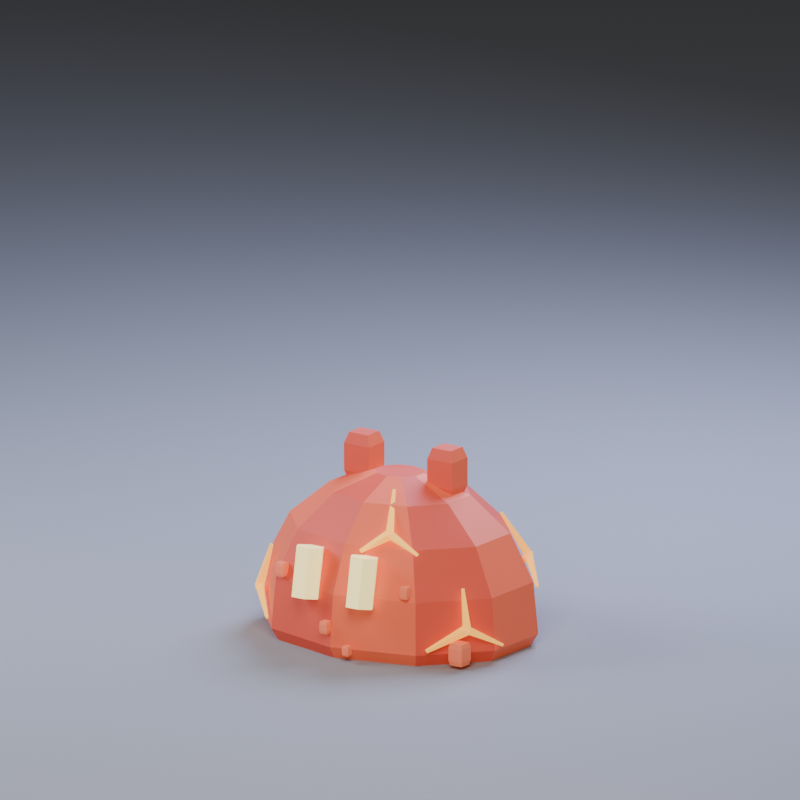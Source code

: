 # Source: lava_slime.blend  (saved by Blender 5.2.45; exported with 4.5.12 LTS)
import bpy
from mathutils import Matrix  # noqa: F401  (used for matrix-valued properties, if any)

bpy.ops.wm.read_factory_settings(use_empty=True)
scene = bpy.context.scene
scene.name = 'LavaSlime_Studio'

# ---- collections
col_collection = bpy.data.collections.new('Collection'); scene.collection.children.link(col_collection)
col_lavaslime = bpy.data.collections.new('LavaSlime'); scene.collection.children.link(col_lavaslime)

# ---- materials (node trees are filled in below, after node groups)
mat_lavaslime_bump = bpy.data.materials.new('LavaSlime_Bump')
mat_lavaslime_bump.diffuse_color = (0.85, 0.2, 0.1, 1.0)
mat_lavaslime_skin_a = bpy.data.materials.new('LavaSlime_Skin_A')
mat_lavaslime_skin_a.diffuse_color = (0.62, 0.07, 0.04, 1.0)
mat_lavaslime_skin_b = bpy.data.materials.new('LavaSlime_Skin_B')
mat_lavaslime_skin_b.diffuse_color = (0.78, 0.13, 0.06, 1.0)
mat_lavaslime_eye = bpy.data.materials.new('LavaSlime_Eye')
mat_lavaslime_eye.diffuse_color = (1.0, 0.85, 0.35, 1.0)
mat_lavaslime_crack = bpy.data.materials.new('LavaSlime_Crack')
mat_lavaslime_crack.diffuse_color = (1.0, 0.5, 0.08, 1.0)
mat_studio_grey = bpy.data.materials.new('Studio_Grey')
mat_studio_grey.diffuse_color = (0.27, 0.28, 0.3, 1.0)

# ---- material node trees
mat_lavaslime_bump.use_nodes = True; mat_lavaslime_bump.node_tree.nodes.clear()
_N = mat_lavaslime_bump.node_tree.nodes; _L = mat_lavaslime_bump.node_tree.links
n0 = _N.new('ShaderNodeBsdfPrincipled'); n0.name = 'Principled BSDF'; n0.location = (-200, 100)
n0.inputs[0].default_value = (0.85, 0.2, 0.1, 1.0)
n0.inputs[2].default_value = 0.6
n0.inputs[10].default_value = 0.005
n0.inputs[27].default_value = (0.7, 0.12, 0.04, 1.0)
n0.inputs[28].default_value = 0.4
n1 = _N.new('ShaderNodeOutputMaterial'); n1.name = 'Material Output'; n1.location = (200, 100)
_L.new(n0.outputs[0], n1.inputs[0])
n1.is_active_output = True
mat_lavaslime_skin_a.use_nodes = True; mat_lavaslime_skin_a.node_tree.nodes.clear()
_N = mat_lavaslime_skin_a.node_tree.nodes; _L = mat_lavaslime_skin_a.node_tree.links
n0 = _N.new('ShaderNodeBsdfPrincipled'); n0.name = 'Principled BSDF'; n0.location = (-200, 100)
n0.inputs[0].default_value = (0.62, 0.07, 0.04, 1.0)
n0.inputs[2].default_value = 0.6
n0.inputs[10].default_value = 0.005
n0.inputs[27].default_value = (0.5, 0.04, 0.01, 1.0)
n0.inputs[28].default_value = 0.35
n1 = _N.new('ShaderNodeOutputMaterial'); n1.name = 'Material Output'; n1.location = (200, 100)
_L.new(n0.outputs[0], n1.inputs[0])
n1.is_active_output = True
mat_lavaslime_skin_b.use_nodes = True; mat_lavaslime_skin_b.node_tree.nodes.clear()
_N = mat_lavaslime_skin_b.node_tree.nodes; _L = mat_lavaslime_skin_b.node_tree.links
n0 = _N.new('ShaderNodeBsdfPrincipled'); n0.name = 'Principled BSDF'; n0.location = (-200, 100)
n0.inputs[0].default_value = (0.78, 0.13, 0.06, 1.0)
n0.inputs[2].default_value = 0.6
n0.inputs[10].default_value = 0.005
n0.inputs[27].default_value = (0.6, 0.08, 0.02, 1.0)
n0.inputs[28].default_value = 0.35
n1 = _N.new('ShaderNodeOutputMaterial'); n1.name = 'Material Output'; n1.location = (200, 100)
_L.new(n0.outputs[0], n1.inputs[0])
n1.is_active_output = True
mat_lavaslime_eye.use_nodes = True; mat_lavaslime_eye.node_tree.nodes.clear()
_N = mat_lavaslime_eye.node_tree.nodes; _L = mat_lavaslime_eye.node_tree.links
n0 = _N.new('ShaderNodeBsdfPrincipled'); n0.name = 'Principled BSDF'; n0.location = (-200, 100)
n0.inputs[0].default_value = (1.0, 0.85, 0.35, 1.0)
n0.inputs[2].default_value = 0.3
n0.inputs[10].default_value = 0.005
n0.inputs[27].default_value = (1.0, 0.8, 0.3, 1.0)
n0.inputs[28].default_value = 1.0
n1 = _N.new('ShaderNodeOutputMaterial'); n1.name = 'Material Output'; n1.location = (200, 100)
_L.new(n0.outputs[0], n1.inputs[0])
n1.is_active_output = True
mat_lavaslime_crack.use_nodes = True; mat_lavaslime_crack.node_tree.nodes.clear()
_N = mat_lavaslime_crack.node_tree.nodes; _L = mat_lavaslime_crack.node_tree.links
n0 = _N.new('ShaderNodeBsdfPrincipled'); n0.name = 'Principled BSDF'; n0.location = (-200, 100)
n0.inputs[0].default_value = (1.0, 0.5, 0.08, 1.0)
n0.inputs[2].default_value = 0.4
n0.inputs[10].default_value = 0.005
n0.inputs[27].default_value = (1.0, 0.45, 0.05, 1.0)
n0.inputs[28].default_value = 1.0
n1 = _N.new('ShaderNodeOutputMaterial'); n1.name = 'Material Output'; n1.location = (200, 100)
_L.new(n0.outputs[0], n1.inputs[0])
n1.is_active_output = True
mat_studio_grey.use_nodes = True; mat_studio_grey.node_tree.nodes.clear()
_N = mat_studio_grey.node_tree.nodes; _L = mat_studio_grey.node_tree.links
n0 = _N.new('ShaderNodeBsdfPrincipled'); n0.name = 'Principled BSDF'; n0.location = (-200, 100)
n0.inputs[0].default_value = (0.27, 0.28, 0.3, 1.0)
n0.inputs[2].default_value = 0.82
n0.inputs[10].default_value = 0.005
n1 = _N.new('ShaderNodeOutputMaterial'); n1.name = 'Material Output'; n1.location = (200, 100)
_L.new(n0.outputs[0], n1.inputs[0])
n1.is_active_output = True

# ---- world
world_world = bpy.data.worlds.new('World'); scene.world = world_world
world_world.use_nodes = True; world_world.node_tree.nodes.clear()
_N = world_world.node_tree.nodes; _L = world_world.node_tree.links
n0 = _N.new('ShaderNodeOutputWorld'); n0.name = 'World Output'; n0.location = (200, 100)
n1 = _N.new('ShaderNodeBackground'); n1.name = 'Background'; n1.location = (-200, 100)
n1.inputs[0].default_value = (0.05088, 0.05088, 0.05088, 1.0)
_L.new(n1.outputs[0], n0.inputs[0])
n0.is_active_output = True
world_world.color = (0.33, 0.33, 0.34)
world_world.sun_shadow_jitter_overblur = 0.0

# ---- cameras
cam_camera_001 = bpy.data.cameras.new('Camera.001')
cam_camera_001.type = 'ORTHO'
cam_camera_001.ortho_scale = 3.15

# ---- lights
light_area = bpy.data.lights.new('Area', 'AREA')
light_area.color = (1.0, 0.91, 0.82)
light_area.energy = 450.0
light_area.shape = 'DISK'
light_area.size = 4.0
light_area.size_y = 1.0
light_area_001 = bpy.data.lights.new('Area.001', 'AREA')
light_area_001.color = (0.72, 0.8, 1.0)
light_area_001.energy = 260.0
light_area_001.shape = 'DISK'
light_area_001.size = 3.0
light_area_001.size_y = 1.0
light_area_002 = bpy.data.lights.new('Area.002', 'AREA')
light_area_002.color = (0.58, 0.65, 1.0)
light_area_002.energy = 500.0
light_area_002.shape = 'DISK'
light_area_002.size = 3.0
light_area_002.size_y = 1.0

# ---- meshes
me_bump_0_mesh = bpy.data.meshes.new('Bump_0_Mesh')
me_bump_0_mesh.from_pydata([(-0.2802, 0.2725, 0.4017), (-0.3133, 0.2725, 0.4017), (-0.3133, 0.2725, 0.3686), (-0.2802, 0.2725, 0.3686), (-0.2773, 0.2849, 0.4046), (-0.3162, 0.2849, 0.4046), (-0.3162, 0.2849, 0.3657), (-0.2773, 0.2849, 0.3657), (-0.2773, 0.3151, 0.4046), (-0.3162, 0.3151, 0.4046), (-0.3162, 0.3151, 0.3657), (-0.2773, 0.3151, 0.3657), (-0.2802, 0.3275, 0.4017), (-0.3133, 0.3275, 0.4017), (-0.3133, 0.3275, 0.3686), (-0.2802, 0.3275, 0.3686), (0.5326, 0.0, 0.1391), (0.3292, 0.0, 0.3641), (3.429e-17, 0.0, 0.45), (-0.3292, 0.0, 0.3641), (-0.5326, 0.0, 0.1391), (-0.5326, 0.0, -0.1391), (-0.3292, 0.0, -0.3641), (-1.029e-16, 0.0, -0.45), (0.3292, 0.0, -0.3641), (0.5326, 0.0, -0.1391), (0.5611, 0.05, 0.1483), (0.3468, 0.05, 0.3883), (3.613e-17, 0.05, 0.48), (-0.3468, 0.05, 0.3883), (-0.5611, 0.05, 0.1483), (-0.5611, 0.05, -0.1483), (-0.3468, 0.05, -0.3883), (-1.084e-16, 0.05, -0.48), (0.3468, 0.05, -0.3883), (0.5611, 0.05, -0.1483), (0.5421, 0.26, 0.1421), (0.335, 0.26, 0.3721), (3.49e-17, 0.26, 0.46), (-0.335, 0.26, 0.3721), (-0.5421, 0.26, 0.1421), (-0.5421, 0.26, -0.1421), (-0.335, 0.26, -0.3721), (-1.047e-16, 0.26, -0.46), (0.335, 0.26, -0.3721), (0.5421, 0.26, -0.1421), (0.447, 0.45, 0.1174), (0.2763, 0.45, 0.3074), (2.878e-17, 0.45, 0.38), (-0.2763, 0.45, 0.3074), (-0.447, 0.45, 0.1174), (-0.447, 0.45, -0.1174), (-0.2763, 0.45, -0.3074), (-8.634e-17, 0.45, -0.38), (0.2763, 0.45, -0.3074), (0.447, 0.45, -0.1174), (0.2853, 0.59, 0.07725), (0.1763, 0.59, 0.2023), (1.837e-17, 0.59, 0.25), (-0.1763, 0.59, 0.2023), (-0.2853, 0.59, 0.07725), (-0.2853, 0.59, -0.07725), (-0.1763, 0.59, -0.2023), (-5.511e-17, 0.59, -0.25), (0.1763, 0.59, -0.2023), (0.2853, 0.59, -0.07725), (0.09511, 0.66, 0.02781), (0.05878, 0.66, 0.07281), (6.123e-18, 0.66, 0.09), (-0.05878, 0.66, 0.07281), (-0.09511, 0.66, 0.02781), (-0.09511, 0.66, -0.02781), (-0.05878, 0.66, -0.07281), (-1.837e-17, 0.66, -0.09), (0.05878, 0.66, -0.07281), (0.09511, 0.66, -0.02781), (0.2451, 0.58, -0.0002252), (0.1549, 0.58, -0.0002252), (0.1549, 0.58, -0.07977), (0.2451, 0.58, -0.07977), (0.2601, 0.625, 0.01303), (0.1399, 0.625, 0.01303), (0.1399, 0.625, -0.09303), (0.2601, 0.625, -0.09303), (0.2601, 0.735, 0.01303), (0.1399, 0.735, 0.01303), (0.1399, 0.735, -0.09303), (0.2601, 0.735, -0.09303), (0.2451, 0.78, -0.0002252), (0.1549, 0.78, -0.0002252), (0.1549, 0.78, -0.07977), (0.2451, 0.78, -0.07977), (0.19, 0.23, 0.465), (0.16, 0.221, 0.4138), (0.1, 0.221, 0.4138), (0.07, 0.23, 0.465), (0.1, 0.239, 0.5162), (0.16, 0.239, 0.5162), (0.19, 0.43, 0.43), (0.16, 0.421, 0.3788), (0.1, 0.421, 0.3788), (0.07, 0.43, 0.43), (0.1, 0.439, 0.4812), (0.16, 0.439, 0.4812), (-0.1549, 0.58, -0.0002252), (-0.2451, 0.58, -0.0002252), (-0.2451, 0.58, -0.07977), (-0.1549, 0.58, -0.07977), (-0.1399, 0.625, 0.01303), (-0.2601, 0.625, 0.01303), (-0.2601, 0.625, -0.09303), (-0.1399, 0.625, -0.09303), (-0.1399, 0.735, 0.01303), (-0.2601, 0.735, 0.01303), (-0.2601, 0.735, -0.09303), (-0.1399, 0.735, -0.09303), (-0.1549, 0.78, -0.0002252), (-0.2451, 0.78, -0.0002252), (-0.2451, 0.78, -0.07977), (-0.1549, 0.78, -0.07977), (-0.07, 0.23, 0.465), (-0.1, 0.221, 0.4138), (-0.16, 0.221, 0.4138), (-0.19, 0.23, 0.465), (-0.16, 0.239, 0.5162), (-0.1, 0.239, 0.5162), (-0.07, 0.43, 0.43), (-0.1, 0.421, 0.3788), (-0.16, 0.421, 0.3788), (-0.19, 0.43, 0.43), (-0.16, 0.439, 0.4812), (-0.1, 0.439, 0.4812), (0.3112, 0.275, 0.3993), (0.2812, 0.275, 0.3993), (0.2812, 0.275, 0.3693), (0.3112, 0.275, 0.3693), (0.3139, 0.2862, 0.402), (0.2785, 0.2862, 0.402), (0.2785, 0.2862, 0.3666), (0.3139, 0.2862, 0.3666), (0.3139, 0.3137, 0.402), (0.2785, 0.3137, 0.402), (0.2785, 0.3137, 0.3666), (0.3139, 0.3137, 0.3666), (0.3112, 0.325, 0.3993), (0.2812, 0.325, 0.3993), (0.2812, 0.325, 0.3693), (0.3112, 0.325, 0.3693), (-0.005648, 0.105, 0.4971), (-0.0357, 0.105, 0.4971), (-0.0357, 0.105, 0.4671), (-0.005648, 0.105, 0.4671), (-0.002996, 0.1163, 0.4998), (-0.03835, 0.1163, 0.4998), (-0.03835, 0.1163, 0.4644), (-0.002996, 0.1163, 0.4644), (-0.002996, 0.1437, 0.4998), (-0.03835, 0.1437, 0.4998), (-0.03835, 0.1437, 0.4644), (-0.002996, 0.1437, 0.4644), (-0.005648, 0.155, 0.4971), (-0.0357, 0.155, 0.4971), (-0.0357, 0.155, 0.4671), (-0.005648, 0.155, 0.4671), (0.09525, 0.03, 0.4953), (0.0712, 0.03, 0.4953), (0.0712, 0.03, 0.4712), (0.09525, 0.03, 0.4712), (0.09737, 0.039, 0.4974), (0.06908, 0.039, 0.4974), (0.06908, 0.039, 0.4691), (0.09737, 0.039, 0.4691), (0.09737, 0.061, 0.4974), (0.06908, 0.061, 0.4974), (0.06908, 0.061, 0.4691), (0.09737, 0.061, 0.4691), (0.09525, 0.07, 0.4953), (0.0712, 0.07, 0.4953), (0.0712, 0.07, 0.4712), (0.09525, 0.07, 0.4712), (0.5182, 0.015, 0.3192), (0.4641, 0.015, 0.3192), (0.4641, 0.015, 0.2651), (0.5182, 0.015, 0.2651), (0.5229, 0.03525, 0.324), (0.4593, 0.03525, 0.324), (0.4593, 0.03525, 0.2603), (0.5229, 0.03525, 0.2603), (0.5229, 0.08475, 0.324), (0.4593, 0.08475, 0.324), (0.4593, 0.08475, 0.2603), (0.5229, 0.08475, 0.2603), (0.5182, 0.105, 0.3192), (0.4641, 0.105, 0.3192), (0.4641, 0.105, 0.2651), (0.5182, 0.105, 0.2651), (-0.1558, 0.37, -0.3701), (-0.1919, 0.37, -0.3701), (-0.1919, 0.37, -0.4062), (-0.1558, 0.37, -0.4062), (-0.1526, 0.3835, -0.3669), (-0.1951, 0.3835, -0.3669), (-0.1951, 0.3835, -0.4094), (-0.1526, 0.3835, -0.4094), (-0.1526, 0.4165, -0.3669), (-0.1951, 0.4165, -0.3669), (-0.1951, 0.4165, -0.4094), (-0.1526, 0.4165, -0.4094), (-0.1558, 0.43, -0.3701), (-0.1919, 0.43, -0.3701), (-0.1919, 0.43, -0.4062), (-0.1558, 0.43, -0.4062), (-0.4761, 0.1646, 0.2525), (-0.4981, 0.1673, 0.2307), (-0.5188, 0.1754, 0.2525), (-0.4968, 0.1727, 0.2744), (-0.4467, 0.338, 0.2302), (-0.4547, 0.339, 0.2222), (-0.4622, 0.342, 0.2302), (-0.4542, 0.341, 0.2381), (-0.51, 0.152, 0.2525), (-0.4859, 0.162, 0.2356), (-0.4849, 0.188, 0.2525), (-0.509, 0.178, 0.2695), (-0.3802, 0.07844, 0.3758), (-0.3714, 0.08208, 0.3696), (-0.371, 0.09156, 0.3758), (-0.3798, 0.08792, 0.3819), (-0.5133, 0.1852, 0.2525), (-0.4857, 0.1822, 0.2385), (-0.4816, 0.1548, 0.2525), (-0.5092, 0.1578, 0.2666), (-0.5848, 0.09054, 0.1104), (-0.5748, 0.08944, 0.1053), (-0.5733, 0.07946, 0.1104), (-0.5833, 0.08056, 0.1155), (0.5206, 0.1542, 0.2536), (0.4995, 0.1478, 0.2317), (0.4775, 0.1458, 0.2536), (0.4986, 0.1522, 0.2754), (0.4757, 0.3115, 0.2368), (0.468, 0.3092, 0.2289), (0.46, 0.3085, 0.2368), (0.4677, 0.3108, 0.2448), (0.4834, 0.1346, 0.2536), (0.4872, 0.162, 0.2394), (0.5147, 0.1654, 0.2536), (0.5109, 0.138, 0.2677), (0.572, 0.06439, 0.1199), (0.5734, 0.07437, 0.1147), (0.5834, 0.07561, 0.1199), (0.582, 0.06563, 0.125), (0.4864, 0.168, 0.2536), (0.4875, 0.1418, 0.2367), (0.5117, 0.132, 0.2536), (0.5107, 0.1582, 0.2704), (0.3808, 0.07654, 0.3709), (0.3811, 0.06703, 0.3647), (0.39, 0.06346, 0.3709), (0.3896, 0.07297, 0.377), (0.1878, 0.5126, 0.312), (0.1787, 0.4872, 0.2965), (0.1517, 0.4874, 0.312), (0.1608, 0.5128, 0.3275), (0.08535, 0.6346, 0.1522), (0.08205, 0.6253, 0.1465), (0.07224, 0.6254, 0.1522), (0.07554, 0.6347, 0.1578), (0.16, 0.4803, 0.312), (0.1693, 0.5002, 0.29), (0.1794, 0.5197, 0.312), (0.1701, 0.4998, 0.334), (0.2983, 0.4278, 0.309), (0.3017, 0.4351, 0.301), (0.3053, 0.4422, 0.309), (0.302, 0.4349, 0.317), (0.1567, 0.5177, 0.312), (0.1596, 0.4926, 0.294), (0.1827, 0.4823, 0.312), (0.1799, 0.5074, 0.3301), (0.0763, 0.4415, 0.3888), (0.07734, 0.4323, 0.3822), (0.08576, 0.4285, 0.3888), (0.08472, 0.4377, 0.3954), (-0.4069, 0.2903, -0.29), (-0.4239, 0.3055, -0.3111), (-0.4464, 0.3097, -0.29), (-0.4294, 0.2945, -0.2689), (-0.3311, 0.4765, -0.2315), (-0.3373, 0.482, -0.2392), (-0.3454, 0.4835, -0.2315), (-0.3393, 0.478, -0.2238), (-0.4398, 0.3176, -0.29), (-0.4381, 0.2915, -0.3068), (-0.4135, 0.2824, -0.29), (-0.4152, 0.3085, -0.2732), (-0.5522, 0.2164, -0.1622), (-0.5516, 0.2069, -0.1683), (-0.5426, 0.2036, -0.1622), (-0.5433, 0.2131, -0.1561), (-0.4389, 0.2817, -0.29), (-0.4375, 0.3072, -0.3077), (-0.4144, 0.3183, -0.29), (-0.4158, 0.2928, -0.2723), (-0.2964, 0.2033, -0.4092), (-0.2959, 0.2126, -0.4156), (-0.2875, 0.2167, -0.4092), (-0.288, 0.2074, -0.4027), (0.438, 0.3303, -0.2846), (0.4156, 0.3257, -0.3056), (0.3991, 0.3097, -0.2846), (0.4216, 0.3143, -0.2636), (0.336, 0.4937, -0.2255), (0.3279, 0.4921, -0.2332), (0.3219, 0.4863, -0.2255), (0.3301, 0.4879, -0.2179), (0.4057, 0.3379, -0.2846), (0.4298, 0.3281, -0.3017), (0.4314, 0.3021, -0.2846), (0.4073, 0.3119, -0.2675), (0.2957, 0.2415, -0.4025), (0.3045, 0.2379, -0.4087), (0.3051, 0.2285, -0.4025), (0.2963, 0.2321, -0.3963), (0.4061, 0.3019, -0.2846), (0.4296, 0.3124, -0.302), (0.4311, 0.3381, -0.2846), (0.4076, 0.3276, -0.2671), (0.5367, 0.2284, -0.1699), (0.5452, 0.2322, -0.1762), (0.5458, 0.2416, -0.1699), (0.5372, 0.2378, -0.1635)], [], [(3, 0, 1, 2), (0, 4, 5, 1), (1, 5, 6, 2), (2, 6, 7, 3), (3, 7, 4, 0), (4, 8, 9, 5), (5, 9, 10, 6), (6, 10, 11, 7), (7, 11, 8, 4), (8, 12, 13, 9), (9, 13, 14, 10), (10, 14, 15, 11), (11, 15, 12, 8), (12, 15, 14, 13), (25, 16, 17, 18, 19, 20, 21, 22, 23, 24), (16, 26, 27, 17), (17, 27, 28, 18), (18, 28, 29, 19), (19, 29, 30, 20), (20, 30, 31, 21), (21, 31, 32, 22), (22, 32, 33, 23), (23, 33, 34, 24), (24, 34, 35, 25), (25, 35, 26, 16), (26, 36, 37, 27), (27, 37, 38, 28), (28, 38, 39, 29), (29, 39, 40, 30), (30, 40, 41, 31), (31, 41, 42, 32), (32, 42, 43, 33), (33, 43, 44, 34), (34, 44, 45, 35), (35, 45, 36, 26), (36, 46, 47, 37), (37, 47, 48, 38), (38, 48, 49, 39), (39, 49, 50, 40), (40, 50, 51, 41), (41, 51, 52, 42), (42, 52, 53, 43), (43, 53, 54, 44), (44, 54, 55, 45), (45, 55, 46, 36), (46, 56, 57, 47), (47, 57, 58, 48), (48, 58, 59, 49), (49, 59, 60, 50), (50, 60, 61, 51), (51, 61, 62, 52), (52, 62, 63, 53), (53, 63, 64, 54), (54, 64, 65, 55), (55, 65, 56, 46), (56, 66, 67, 57), (57, 67, 68, 58), (58, 68, 69, 59), (59, 69, 70, 60), (60, 70, 71, 61), (61, 71, 72, 62), (62, 72, 73, 63), (63, 73, 74, 64), (64, 74, 75, 65), (65, 75, 66, 56), (66, 75, 74, 73, 72, 71, 70, 69, 68, 67), (79, 76, 77, 78), (76, 80, 81, 77), (77, 81, 82, 78), (78, 82, 83, 79), (79, 83, 80, 76), (80, 84, 85, 81), (81, 85, 86, 82), (82, 86, 87, 83), (83, 87, 84, 80), (84, 88, 89, 85), (85, 89, 90, 86), (86, 90, 91, 87), (87, 91, 88, 84), (88, 91, 90, 89), (97, 96, 95, 94, 93, 92), (92, 93, 99, 98), (93, 94, 100, 99), (94, 95, 101, 100), (95, 96, 102, 101), (96, 97, 103, 102), (97, 92, 98, 103), (98, 99, 100, 101, 102, 103), (107, 104, 105, 106), (104, 108, 109, 105), (105, 109, 110, 106), (106, 110, 111, 107), (107, 111, 108, 104), (108, 112, 113, 109), (109, 113, 114, 110), (110, 114, 115, 111), (111, 115, 112, 108), (112, 116, 117, 113), (113, 117, 118, 114), (114, 118, 119, 115), (115, 119, 116, 112), (116, 119, 118, 117), (125, 124, 123, 122, 121, 120), (120, 121, 127, 126), (121, 122, 128, 127), (122, 123, 129, 128), (123, 124, 130, 129), (124, 125, 131, 130), (125, 120, 126, 131), (126, 127, 128, 129, 130, 131), (135, 132, 133, 134), (132, 136, 137, 133), (133, 137, 138, 134), (134, 138, 139, 135), (135, 139, 136, 132), (136, 140, 141, 137), (137, 141, 142, 138), (138, 142, 143, 139), (139, 143, 140, 136), (140, 144, 145, 141), (141, 145, 146, 142), (142, 146, 147, 143), (143, 147, 144, 140), (144, 147, 146, 145), (151, 148, 149, 150), (148, 152, 153, 149), (149, 153, 154, 150), (150, 154, 155, 151), (151, 155, 152, 148), (152, 156, 157, 153), (153, 157, 158, 154), (154, 158, 159, 155), (155, 159, 156, 152), (156, 160, 161, 157), (157, 161, 162, 158), (158, 162, 163, 159), (159, 163, 160, 156), (160, 163, 162, 161), (167, 164, 165, 166), (164, 168, 169, 165), (165, 169, 170, 166), (166, 170, 171, 167), (167, 171, 168, 164), (168, 172, 173, 169), (169, 173, 174, 170), (170, 174, 175, 171), (171, 175, 172, 168), (172, 176, 177, 173), (173, 177, 178, 174), (174, 178, 179, 175), (175, 179, 176, 172), (176, 179, 178, 177), (183, 180, 181, 182), (180, 184, 185, 181), (181, 185, 186, 182), (182, 186, 187, 183), (183, 187, 184, 180), (184, 188, 189, 185), (185, 189, 190, 186), (186, 190, 191, 187), (187, 191, 188, 184), (188, 192, 193, 189), (189, 193, 194, 190), (190, 194, 195, 191), (191, 195, 192, 188), (192, 195, 194, 193), (199, 196, 197, 198), (196, 200, 201, 197), (197, 201, 202, 198), (198, 202, 203, 199), (199, 203, 200, 196), (200, 204, 205, 201), (201, 205, 206, 202), (202, 206, 207, 203), (203, 207, 204, 200), (204, 208, 209, 205), (205, 209, 210, 206), (206, 210, 211, 207), (207, 211, 208, 204), (208, 211, 210, 209), (215, 214, 213, 212), (212, 213, 217, 216), (213, 214, 218, 217), (214, 215, 219, 218), (215, 212, 216, 219), (216, 217, 218, 219), (223, 222, 221, 220), (220, 221, 225, 224), (221, 222, 226, 225), (222, 223, 227, 226), (223, 220, 224, 227), (224, 225, 226, 227), (231, 230, 229, 228), (228, 229, 233, 232), (229, 230, 234, 233), (230, 231, 235, 234), (231, 228, 232, 235), (232, 233, 234, 235), (239, 238, 237, 236), (236, 237, 241, 240), (237, 238, 242, 241), (238, 239, 243, 242), (239, 236, 240, 243), (240, 241, 242, 243), (247, 246, 245, 244), (244, 245, 249, 248), (245, 246, 250, 249), (246, 247, 251, 250), (247, 244, 248, 251), (248, 249, 250, 251), (255, 254, 253, 252), (252, 253, 257, 256), (253, 254, 258, 257), (254, 255, 259, 258), (255, 252, 256, 259), (256, 257, 258, 259), (263, 262, 261, 260), (260, 261, 265, 264), (261, 262, 266, 265), (262, 263, 267, 266), (263, 260, 264, 267), (264, 265, 266, 267), (271, 270, 269, 268), (268, 269, 273, 272), (269, 270, 274, 273), (270, 271, 275, 274), (271, 268, 272, 275), (272, 273, 274, 275), (279, 278, 277, 276), (276, 277, 281, 280), (277, 278, 282, 281), (278, 279, 283, 282), (279, 276, 280, 283), (280, 281, 282, 283), (287, 286, 285, 284), (284, 285, 289, 288), (285, 286, 290, 289), (286, 287, 291, 290), (287, 284, 288, 291), (288, 289, 290, 291), (295, 294, 293, 292), (292, 293, 297, 296), (293, 294, 298, 297), (294, 295, 299, 298), (295, 292, 296, 299), (296, 297, 298, 299), (303, 302, 301, 300), (300, 301, 305, 304), (301, 302, 306, 305), (302, 303, 307, 306), (303, 300, 304, 307), (304, 305, 306, 307), (311, 310, 309, 308), (308, 309, 313, 312), (309, 310, 314, 313), (310, 311, 315, 314), (311, 308, 312, 315), (312, 313, 314, 315), (319, 318, 317, 316), (316, 317, 321, 320), (317, 318, 322, 321), (318, 319, 323, 322), (319, 316, 320, 323), (320, 321, 322, 323), (327, 326, 325, 324), (324, 325, 329, 328), (325, 326, 330, 329), (326, 327, 331, 330), (327, 324, 328, 331), (328, 329, 330, 331)])
me_bump_0_mesh.polygons.foreach_set('material_index', [0, 0, 0, 0, 0, 0, 0, 0, 0, 0, 0, 0, 0, 0, 1, 1, 2, 1, 2, 1, 2, 1, 2, 1, 2, 1, 2, 1, 2, 1, 2, 1, 2, 1, 2, 1, 2, 1, 2, 1, 2, 1, 2, 1, 2, 1, 2, 1, 2, 1, 2, 1, 2, 1, 2, 1, 2, 1, 2, 1, 2, 1, 2, 1, 2, 1, 1, 1, 2, 1, 2, 1, 2, 1, 2, 1, 2, 1, 2, 1, 3, 3, 3, 3, 3, 3, 3, 3, 1, 1, 2, 1, 2, 1, 2, 1, 2, 1, 2, 1, 2, 1, 3, 3, 3, 3, 3, 3, 3, 3, 0, 0, 0, 0, 0, 0, 0, 0, 0, 0, 0, 0, 0, 0, 0, 0, 0, 0, 0, 0, 0, 0, 0, 0, 0, 0, 0, 0, 0, 0, 0, 0, 0, 0, 0, 0, 0, 0, 0, 0, 0, 0, 0, 0, 0, 0, 0, 0, 0, 0, 0, 0, 0, 0, 0, 0, 0, 0, 0, 0, 0, 0, 0, 0, 0, 0, 0, 0, 0, 0, 4, 4, 4, 4, 4, 4, 4, 4, 4, 4, 4, 4, 4, 4, 4, 4, 4, 4, 4, 4, 4, 4, 4, 4, 4, 4, 4, 4, 4, 4, 4, 4, 4, 4, 4, 4, 4, 4, 4, 4, 4, 4, 4, 4, 4, 4, 4, 4, 4, 4, 4, 4, 4, 4, 4, 4, 4, 4, 4, 4, 4, 4, 4, 4, 4, 4, 4, 4, 4, 4, 4, 4, 4, 4, 4, 4, 4, 4, 4, 4, 4, 4, 4, 4, 4, 4, 4, 4, 4, 4])
me_bump_0_mesh.materials.append(mat_lavaslime_bump)
me_bump_0_mesh.materials.append(mat_lavaslime_skin_a)
me_bump_0_mesh.materials.append(mat_lavaslime_skin_b)
me_bump_0_mesh.materials.append(mat_lavaslime_eye)
me_bump_0_mesh.materials.append(mat_lavaslime_crack)
me_bump_0_mesh.update()
me_plane = bpy.data.meshes.new('Plane')
me_plane.from_pydata([(-100.0, -100.0, 0.0), (100.0, -100.0, 0.0), (-100.0, 100.0, 0.0), (100.0, 100.0, 0.0)], [], [(0, 1, 3, 2)])
_uv = me_plane.uv_layers.new(name='UVMap')
_uv.uv.foreach_set('vector', [0.0, 0.0, 1.0, 0.0, 1.0, 1.0, 0.0, 1.0])
me_plane.materials.append(mat_studio_grey)
me_plane.update()
arm_lavaslimerig = bpy.data.armatures.new('LavaSlimeRig')  # bones are not reproduced

# ---- objects
ob_lavaslimemodel = bpy.data.objects.new('LavaSlimeModel', None)
ob_lavaslimebody = bpy.data.objects.new('LavaSlimeBody', me_bump_0_mesh)
ob_rig = bpy.data.objects.new('Rig', arm_lavaslimerig)
ob_studiofloor = bpy.data.objects.new('StudioFloor', me_plane)
ob_key = bpy.data.objects.new('Key', light_area)
ob_fill = bpy.data.objects.new('Fill', light_area_001)
ob_rim = bpy.data.objects.new('Rim', light_area_002)
ob_studiocamera = bpy.data.objects.new('StudioCamera', cam_camera_001)

# ---- transforms, parenting, visibility, modifiers, constraints
ob_lavaslimemodel.location = (0.0, 0.0, 0.0)
ob_lavaslimebody.parent = ob_rig
ob_lavaslimebody.location = (0.0, 0.0, 0.0)
_vg = ob_lavaslimebody.vertex_groups.new(name='Body')
_vg.add([0, 1, 2, 3, 4, 5, 6, 7, 8, 9, 10, 11, 12, 13, 14, 15, 16, 17, 18, 19, 20, 21, 22, 23, 24, 25, 26, 27, 28, 29, 30, 31, 32, 33, 34, 35, 36, 37, 38, 39, 40, 41, 42, 43, 44, 45, 46, 47, 48, 49, 50, 51, 52, 53, 54, 55, 56, 57, 58, 59, 60, 61, 62, 63, 64, 65, 66, 67, 68, 69, 70, 71, 72, 73, 74, 75, 132, 133, 134, 135, 136, 137, 138, 139, 140, 141, 142, 143, 144, 145, 146, 147, 148, 149, 150, 151, 152, 153, 154, 155, 156, 157, 158, 159, 160, 161, 162, 163, 164, 165, 166, 167, 168, 169, 170, 171, 172, 173, 174, 175, 176, 177, 178, 179, 180, 181, 182, 183, 184, 185, 186, 187, 188, 189, 190, 191, 192, 193, 194, 195, 196, 197, 198, 199, 200, 201, 202, 203, 204, 205, 206, 207, 208, 209, 210, 211, 212, 213, 214, 215, 216, 217, 218, 219, 220, 221, 222, 223, 224, 225, 226, 227, 228, 229, 230, 231, 232, 233, 234, 235, 236, 237, 238, 239, 240, 241, 242, 243, 244, 245, 246, 247, 248, 249, 250, 251, 252, 253, 254, 255, 256, 257, 258, 259, 260, 261, 262, 263, 264, 265, 266, 267, 268, 269, 270, 271, 272, 273, 274, 275, 276, 277, 278, 279, 280, 281, 282, 283, 284, 285, 286, 287, 288, 289, 290, 291, 292, 293, 294, 295, 296, 297, 298, 299, 300, 301, 302, 303, 304, 305, 306, 307, 308, 309, 310, 311, 312, 313, 314, 315, 316, 317, 318, 319, 320, 321, 322, 323, 324, 325, 326, 327, 328, 329, 330, 331], 1.0, 'REPLACE')
_vg = ob_lavaslimebody.vertex_groups.new(name='Ear_L')
_vg.add([76, 77, 78, 79, 80, 81, 82, 83, 84, 85, 86, 87, 88, 89, 90, 91], 1.0, 'REPLACE')
_vg = ob_lavaslimebody.vertex_groups.new(name='Eyes')
_vg.add([92, 93, 94, 95, 96, 97, 98, 99, 100, 101, 102, 103, 120, 121, 122, 123, 124, 125, 126, 127, 128, 129, 130, 131], 1.0, 'REPLACE')
_vg = ob_lavaslimebody.vertex_groups.new(name='Ear_R')
_vg.add([104, 105, 106, 107, 108, 109, 110, 111, 112, 113, 114, 115, 116, 117, 118, 119], 1.0, 'REPLACE')
_m = ob_lavaslimebody.modifiers.new('Armature', 'ARMATURE')
_m.object = ob_rig
ob_rig.parent = ob_lavaslimemodel
ob_rig.location = (0.0, 0.0, 0.0)
ob_studiofloor.location = (0.0, 0.0, -0.02)
ob_studiofloor.rotation_euler = (1.571, 0.0, 0.0)
ob_studiofloor.hide_select = True
ob_key.location = (3.0, 5.0, 5.0)
ob_key.rotation_euler = (-0.6128, 0.5404, 0.0)
ob_fill.location = (-4.0, 3.0, 2.0)
ob_fill.rotation_euler = (-0.439, -1.107, 0.0)
ob_rim.location = (0.0, 4.0, -3.0)
ob_rim.rotation_euler = (-0.8018, -3.142, -0.0)
ob_studiocamera.location = (3.5, 2.7, 5.0)
ob_studiocamera.rotation_euler = (-0.2792, 0.6107, -9.095e-09)

# ---- collection membership
col_lavaslime.objects.link(ob_lavaslimemodel)
col_lavaslime.objects.link(ob_lavaslimebody)
col_lavaslime.objects.link(ob_rig)
col_lavaslime.objects.link(ob_studiofloor)
col_lavaslime.objects.link(ob_key)
col_lavaslime.objects.link(ob_fill)
col_lavaslime.objects.link(ob_rim)
col_lavaslime.objects.link(ob_studiocamera)

# ---- scene / render settings (as saved in the file)
scene.camera = ob_studiocamera
scene.frame_start = 1; scene.frame_end = 250; scene.frame_set(1)
scene.render.engine = 'BLENDER_EEVEE_NEXT'
scene.render.resolution_x = 960
scene.render.resolution_y = 960
scene.render.fps = 30
scene.render.bake_bias = 0.0
scene.render.bake_samples = 0
scene.render.compositor_device = 'GPU'
scene.eevee.use_volume_custom_range = False
scene.eevee.fast_gi_thickness_near = 0.1
scene.eevee.fast_gi_thickness_far = 0.0
scene.eevee.ray_tracing_options.screen_trace_thickness = 0.1
bpy.context.view_layer.update()
